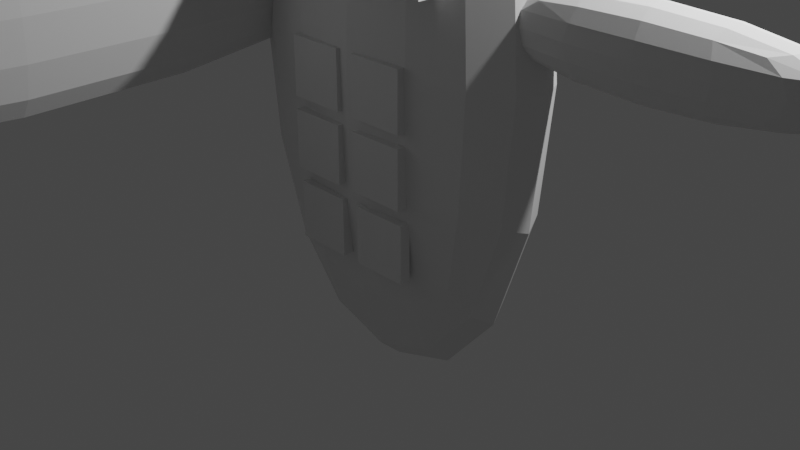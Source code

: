 # Source: RonAlkonso_Special2.blend  (saved by Blender 2.93.20; exported with 4.5.12 LTS)
import bpy
from mathutils import Matrix  # noqa: F401  (used for matrix-valued properties, if any)

bpy.ops.wm.read_factory_settings(use_empty=True)
scene = bpy.context.scene
scene.name = 'Scene'

# ---- collections
col_collection = bpy.data.collections.new('Collection'); scene.collection.children.link(col_collection)

# ---- world
world_world = bpy.data.worlds.new('World'); scene.world = world_world
world_world.use_nodes = True; world_world.node_tree.nodes.clear()
_N = world_world.node_tree.nodes; _L = world_world.node_tree.links
n0 = _N.new('ShaderNodeOutputWorld'); n0.name = 'World Output'; n0.location = (300, 300)
n1 = _N.new('ShaderNodeBackground'); n1.name = 'Background'; n1.location = (10, 300)
n1.inputs[0].default_value = (0.05088, 0.05088, 0.05088, 1.0)
_L.new(n1.outputs[0], n0.inputs[0])
n0.is_active_output = True
world_world.color = (0.05088, 0.05088, 0.05088)
world_world.use_sun_shadow = False
world_world.sun_shadow_jitter_overblur = 0.0

# ---- cameras
cam_camera = bpy.data.cameras.new('Camera')
cam_camera.clip_end = 100.0
cam_camera.ortho_scale = 7.314

# ---- lights
light_light = bpy.data.lights.new('Light', 'POINT')
light_light.transmission_factor = 0.0
light_light.energy = 1000.0
light_light.shadow_soft_size = 0.1
light_light.shadow_maximum_resolution = 0.006
light_light.use_absolute_resolution = True

# ---- meshes
me_cube_001 = bpy.data.meshes.new('Cube.001')
me_cube_001.from_pydata([(-1.0, -1.0, -1.0), (-1.0, -1.0, 1.0), (-1.0, 1.0, -1.0), (-1.0, 1.0, 1.0), (1.0, -1.0, -1.0), (1.0, -1.0, 1.0), (1.0, 1.0, -1.0), (1.0, 1.0, 1.0)], [], [(0, 1, 3, 2), (2, 3, 7, 6), (6, 7, 5, 4), (4, 5, 1, 0), (2, 6, 4, 0), (7, 3, 1, 5)])
_uv = me_cube_001.uv_layers.new(name='UVMap')
_uv.uv.foreach_set('vector', [0.375, 0.0, 0.625, 0.0, 0.625, 0.25, 0.375, 0.25, 0.375, 0.25, 0.625, 0.25, 0.625, 0.5, 0.375, 0.5, 0.375, 0.5, 0.625, 0.5, 0.625, 0.75, 0.375, 0.75, 0.375, 0.75, 0.625, 0.75, 0.625, 1.0, 0.375, 1.0, 0.125, 0.5, 0.375, 0.5, 0.375, 0.75, 0.125, 0.75, 0.625, 0.5, 0.875, 0.5, 0.875, 0.75, 0.625, 0.75])
me_cube_001.materials.append(None)
me_cube_001.use_remesh_fix_poles = True
me_cube_001.use_remesh_preserve_attributes = False
me_cube_001.update()
me_cube_002 = bpy.data.meshes.new('Cube.002')
me_cube_002.from_pydata([(-1.0, -1.0, -1.0), (-1.0, -1.0, 1.0), (-1.0, 1.0, -1.0), (-1.0, 1.0, 1.0), (1.0, -1.0, -1.0), (1.0, -1.0, 1.0), (1.0, 1.0, -1.0), (1.0, 1.0, 1.0)], [], [(0, 1, 3, 2), (2, 3, 7, 6), (6, 7, 5, 4), (4, 5, 1, 0), (2, 6, 4, 0), (7, 3, 1, 5)])
_uv = me_cube_002.uv_layers.new(name='UVMap')
_uv.uv.foreach_set('vector', [0.375, 0.0, 0.625, 0.0, 0.625, 0.25, 0.375, 0.25, 0.375, 0.25, 0.625, 0.25, 0.625, 0.5, 0.375, 0.5, 0.375, 0.5, 0.625, 0.5, 0.625, 0.75, 0.375, 0.75, 0.375, 0.75, 0.625, 0.75, 0.625, 1.0, 0.375, 1.0, 0.125, 0.5, 0.375, 0.5, 0.375, 0.75, 0.125, 0.75, 0.625, 0.5, 0.875, 0.5, 0.875, 0.75, 0.625, 0.75])
me_cube_002.materials.append(None)
me_cube_002.use_remesh_fix_poles = True
me_cube_002.use_remesh_preserve_attributes = False
me_cube_002.update()
me_cube_003 = bpy.data.meshes.new('Cube.003')
me_cube_003.from_pydata([(-1.0, -1.0, -1.0), (-1.0, -1.0, 1.0), (-1.0, 1.0, -1.0), (-1.0, 1.0, 1.0), (1.0, -1.0, -1.0), (1.0, -1.0, 1.0), (1.0, 1.0, -1.0), (1.0, 1.0, 1.0)], [], [(0, 1, 3, 2), (2, 3, 7, 6), (6, 7, 5, 4), (4, 5, 1, 0), (2, 6, 4, 0), (7, 3, 1, 5)])
_uv = me_cube_003.uv_layers.new(name='UVMap')
_uv.uv.foreach_set('vector', [0.375, 0.0, 0.625, 0.0, 0.625, 0.25, 0.375, 0.25, 0.375, 0.25, 0.625, 0.25, 0.625, 0.5, 0.375, 0.5, 0.375, 0.5, 0.625, 0.5, 0.625, 0.75, 0.375, 0.75, 0.375, 0.75, 0.625, 0.75, 0.625, 1.0, 0.375, 1.0, 0.125, 0.5, 0.375, 0.5, 0.375, 0.75, 0.125, 0.75, 0.625, 0.5, 0.875, 0.5, 0.875, 0.75, 0.625, 0.75])
me_cube_003.materials.append(None)
me_cube_003.use_remesh_fix_poles = True
me_cube_003.use_remesh_preserve_attributes = False
me_cube_003.update()
me_cube_004 = bpy.data.meshes.new('Cube.004')
me_cube_004.from_pydata([(-1.0, -1.0, -1.0), (-1.0, -1.0, 1.0), (-1.0, 1.0, -1.0), (-1.0, 1.0, 1.0), (1.0, -1.0, -1.0), (1.0, -1.0, 1.0), (1.0, 1.0, -1.0), (1.0, 1.0, 1.0)], [], [(0, 1, 3, 2), (2, 3, 7, 6), (6, 7, 5, 4), (4, 5, 1, 0), (2, 6, 4, 0), (7, 3, 1, 5)])
_uv = me_cube_004.uv_layers.new(name='UVMap')
_uv.uv.foreach_set('vector', [0.375, 0.0, 0.625, 0.0, 0.625, 0.25, 0.375, 0.25, 0.375, 0.25, 0.625, 0.25, 0.625, 0.5, 0.375, 0.5, 0.375, 0.5, 0.625, 0.5, 0.625, 0.75, 0.375, 0.75, 0.375, 0.75, 0.625, 0.75, 0.625, 1.0, 0.375, 1.0, 0.125, 0.5, 0.375, 0.5, 0.375, 0.75, 0.125, 0.75, 0.625, 0.5, 0.875, 0.5, 0.875, 0.75, 0.625, 0.75])
me_cube_004.materials.append(None)
me_cube_004.use_remesh_fix_poles = True
me_cube_004.use_remesh_preserve_attributes = False
me_cube_004.update()
me_cube_005 = bpy.data.meshes.new('Cube.005')
me_cube_005.from_pydata([(-1.0, -1.0, -1.0), (-1.0, -1.0, 1.0), (-1.0, 1.0, -1.0), (-1.0, 1.0, 1.0), (1.0, -1.0, -1.0), (1.0, -1.0, 1.0), (1.0, 1.0, -1.0), (1.0, 1.0, 1.0)], [], [(0, 1, 3, 2), (2, 3, 7, 6), (6, 7, 5, 4), (4, 5, 1, 0), (2, 6, 4, 0), (7, 3, 1, 5)])
_uv = me_cube_005.uv_layers.new(name='UVMap')
_uv.uv.foreach_set('vector', [0.375, 0.0, 0.625, 0.0, 0.625, 0.25, 0.375, 0.25, 0.375, 0.25, 0.625, 0.25, 0.625, 0.5, 0.375, 0.5, 0.375, 0.5, 0.625, 0.5, 0.625, 0.75, 0.375, 0.75, 0.375, 0.75, 0.625, 0.75, 0.625, 1.0, 0.375, 1.0, 0.125, 0.5, 0.375, 0.5, 0.375, 0.75, 0.125, 0.75, 0.625, 0.5, 0.875, 0.5, 0.875, 0.75, 0.625, 0.75])
me_cube_005.materials.append(None)
me_cube_005.use_remesh_fix_poles = True
me_cube_005.use_remesh_preserve_attributes = False
me_cube_005.update()
me_cube_006 = bpy.data.meshes.new('Cube.006')
me_cube_006.from_pydata([(-1.0, -1.0, -1.0), (-1.0, -1.0, 1.0), (-1.0, 1.0, -1.0), (-1.0, 1.0, 1.0), (1.0, -1.0, -1.0), (1.0, -1.0, 1.0), (1.0, 1.0, -1.0), (1.0, 1.0, 1.0)], [], [(0, 1, 3, 2), (2, 3, 7, 6), (6, 7, 5, 4), (4, 5, 1, 0), (2, 6, 4, 0), (7, 3, 1, 5)])
_uv = me_cube_006.uv_layers.new(name='UVMap')
_uv.uv.foreach_set('vector', [0.375, 0.0, 0.625, 0.0, 0.625, 0.25, 0.375, 0.25, 0.375, 0.25, 0.625, 0.25, 0.625, 0.5, 0.375, 0.5, 0.375, 0.5, 0.625, 0.5, 0.625, 0.75, 0.375, 0.75, 0.375, 0.75, 0.625, 0.75, 0.625, 1.0, 0.375, 1.0, 0.125, 0.5, 0.375, 0.5, 0.375, 0.75, 0.125, 0.75, 0.625, 0.5, 0.875, 0.5, 0.875, 0.75, 0.625, 0.75])
me_cube_006.use_remesh_fix_poles = True
me_cube_006.use_remesh_preserve_attributes = False
me_cube_006.update()
me_cube_007 = bpy.data.meshes.new('Cube.007')
me_cube_007.from_pydata([(-1.0, -1.0, -1.0), (-1.0, -1.0, 1.0), (-1.0, 1.0, -1.0), (-1.0, 1.0, 1.0), (1.0, -1.0, -1.0), (1.0, -1.0, 1.0), (1.0, 1.0, -1.0), (1.0, 1.0, 1.0)], [], [(0, 1, 3, 2), (2, 3, 7, 6), (6, 7, 5, 4), (4, 5, 1, 0), (2, 6, 4, 0), (7, 3, 1, 5)])
_uv = me_cube_007.uv_layers.new(name='UVMap')
_uv.uv.foreach_set('vector', [0.375, 0.0, 0.625, 0.0, 0.625, 0.25, 0.375, 0.25, 0.375, 0.25, 0.625, 0.25, 0.625, 0.5, 0.375, 0.5, 0.375, 0.5, 0.625, 0.5, 0.625, 0.75, 0.375, 0.75, 0.375, 0.75, 0.625, 0.75, 0.625, 1.0, 0.375, 1.0, 0.125, 0.5, 0.375, 0.5, 0.375, 0.75, 0.125, 0.75, 0.625, 0.5, 0.875, 0.5, 0.875, 0.75, 0.625, 0.75])
me_cube_007.materials.append(None)
me_cube_007.use_remesh_fix_poles = True
me_cube_007.use_remesh_preserve_attributes = False
me_cube_007.update()
me_cube_008 = bpy.data.meshes.new('Cube.008')
me_cube_008.from_pydata([(-1.0, -1.0, -1.0), (-1.0, -1.0, 1.0), (-1.0, 1.0, -1.0), (-1.0, 1.0, 1.0), (1.0, -1.0, -1.0), (1.0, -1.0, 1.0), (1.0, 1.0, -1.0), (1.0, 1.0, 1.0)], [], [(0, 1, 3, 2), (2, 3, 7, 6), (6, 7, 5, 4), (4, 5, 1, 0), (2, 6, 4, 0), (7, 3, 1, 5)])
_uv = me_cube_008.uv_layers.new(name='UVMap')
_uv.uv.foreach_set('vector', [0.375, 0.0, 0.625, 0.0, 0.625, 0.25, 0.375, 0.25, 0.375, 0.25, 0.625, 0.25, 0.625, 0.5, 0.375, 0.5, 0.375, 0.5, 0.625, 0.5, 0.625, 0.75, 0.375, 0.75, 0.375, 0.75, 0.625, 0.75, 0.625, 1.0, 0.375, 1.0, 0.125, 0.5, 0.375, 0.5, 0.375, 0.75, 0.125, 0.75, 0.625, 0.5, 0.875, 0.5, 0.875, 0.75, 0.625, 0.75])
me_cube_008.materials.append(None)
me_cube_008.use_remesh_fix_poles = True
me_cube_008.use_remesh_preserve_attributes = False
me_cube_008.update()
me_cube_009 = bpy.data.meshes.new('Cube.009')
me_cube_009.from_pydata([(-1.0, -1.0, -1.0), (-1.0, -1.0, 1.0), (-1.0, 1.0, -1.0), (-1.0, 1.0, 1.0), (1.0, -1.0, -1.0), (1.0, -1.0, 1.0), (1.0, 1.0, -1.0), (1.0, 1.0, 1.0)], [], [(0, 1, 3, 2), (2, 3, 7, 6), (6, 7, 5, 4), (4, 5, 1, 0), (2, 6, 4, 0), (7, 3, 1, 5)])
_uv = me_cube_009.uv_layers.new(name='UVMap')
_uv.uv.foreach_set('vector', [0.375, 0.0, 0.625, 0.0, 0.625, 0.25, 0.375, 0.25, 0.375, 0.25, 0.625, 0.25, 0.625, 0.5, 0.375, 0.5, 0.375, 0.5, 0.625, 0.5, 0.625, 0.75, 0.375, 0.75, 0.375, 0.75, 0.625, 0.75, 0.625, 1.0, 0.375, 1.0, 0.125, 0.5, 0.375, 0.5, 0.375, 0.75, 0.125, 0.75, 0.625, 0.5, 0.875, 0.5, 0.875, 0.75, 0.625, 0.75])
me_cube_009.materials.append(None)
me_cube_009.use_remesh_fix_poles = True
me_cube_009.use_remesh_preserve_attributes = False
me_cube_009.update()
me_cube_010 = bpy.data.meshes.new('Cube.010')
me_cube_010.from_pydata([(-1.0, -1.0, -1.0), (-1.0, -1.0, 1.0), (-1.0, 1.0, -1.0), (-1.0, 1.0, 1.0), (1.0, -1.0, -1.0), (1.0, -1.0, 1.0), (1.0, 1.0, -1.0), (1.0, 1.0, 1.0)], [], [(0, 1, 3, 2), (2, 3, 7, 6), (6, 7, 5, 4), (4, 5, 1, 0), (2, 6, 4, 0), (7, 3, 1, 5)])
_uv = me_cube_010.uv_layers.new(name='UVMap')
_uv.uv.foreach_set('vector', [0.375, 0.0, 0.625, 0.0, 0.625, 0.25, 0.375, 0.25, 0.375, 0.25, 0.625, 0.25, 0.625, 0.5, 0.375, 0.5, 0.375, 0.5, 0.625, 0.5, 0.625, 0.75, 0.375, 0.75, 0.375, 0.75, 0.625, 0.75, 0.625, 1.0, 0.375, 1.0, 0.125, 0.5, 0.375, 0.5, 0.375, 0.75, 0.125, 0.75, 0.625, 0.5, 0.875, 0.5, 0.875, 0.75, 0.625, 0.75])
me_cube_010.materials.append(None)
me_cube_010.use_remesh_fix_poles = True
me_cube_010.use_remesh_preserve_attributes = False
me_cube_010.update()
me_cube_011 = bpy.data.meshes.new('Cube.011')
me_cube_011.from_pydata([(-1.0, -1.0, -1.0), (-1.0, -1.0, 1.0), (-1.0, 1.0, -1.0), (-1.0, 1.0, 1.0), (1.0, -1.0, -1.0), (1.0, -1.0, 1.0), (1.0, 1.0, -1.0), (1.0, 1.0, 1.0)], [], [(0, 1, 3, 2), (2, 3, 7, 6), (6, 7, 5, 4), (4, 5, 1, 0), (2, 6, 4, 0), (7, 3, 1, 5)])
_uv = me_cube_011.uv_layers.new(name='UVMap')
_uv.uv.foreach_set('vector', [0.375, 0.0, 0.625, 0.0, 0.625, 0.25, 0.375, 0.25, 0.375, 0.25, 0.625, 0.25, 0.625, 0.5, 0.375, 0.5, 0.375, 0.5, 0.625, 0.5, 0.625, 0.75, 0.375, 0.75, 0.375, 0.75, 0.625, 0.75, 0.625, 1.0, 0.375, 1.0, 0.125, 0.5, 0.375, 0.5, 0.375, 0.75, 0.125, 0.75, 0.625, 0.5, 0.875, 0.5, 0.875, 0.75, 0.625, 0.75])
me_cube_011.materials.append(None)
me_cube_011.use_remesh_fix_poles = True
me_cube_011.use_remesh_preserve_attributes = False
me_cube_011.update()
me_cube_012 = bpy.data.meshes.new('Cube.012')
me_cube_012.from_pydata([(-1.0, -1.0, -1.0), (-1.0, -1.0, 1.0), (-1.0, 1.0, -1.0), (-1.0, 1.0, 1.0), (1.0, -1.0, -1.0), (1.0, -1.0, 1.0), (1.0, 1.0, -1.0), (1.0, 1.0, 1.0)], [], [(0, 1, 3, 2), (2, 3, 7, 6), (6, 7, 5, 4), (4, 5, 1, 0), (2, 6, 4, 0), (7, 3, 1, 5)])
_uv = me_cube_012.uv_layers.new(name='UVMap')
_uv.uv.foreach_set('vector', [0.375, 0.0, 0.625, 0.0, 0.625, 0.25, 0.375, 0.25, 0.375, 0.25, 0.625, 0.25, 0.625, 0.5, 0.375, 0.5, 0.375, 0.5, 0.625, 0.5, 0.625, 0.75, 0.375, 0.75, 0.375, 0.75, 0.625, 0.75, 0.625, 1.0, 0.375, 1.0, 0.125, 0.5, 0.375, 0.5, 0.375, 0.75, 0.125, 0.75, 0.625, 0.5, 0.875, 0.5, 0.875, 0.75, 0.625, 0.75])
me_cube_012.materials.append(None)
me_cube_012.use_remesh_fix_poles = True
me_cube_012.use_remesh_preserve_attributes = False
me_cube_012.update()
me_cube_013 = bpy.data.meshes.new('Cube.013')
me_cube_013.from_pydata([(-1.0, -1.0, -1.0), (-1.0, -1.0, 1.0), (-1.0, 1.0, -1.0), (-1.0, 1.0, 1.0), (1.0, -1.0, -1.0), (1.0, -1.0, 1.0), (1.0, 1.0, -1.0), (1.0, 1.0, 1.0)], [], [(0, 1, 3, 2), (2, 3, 7, 6), (6, 7, 5, 4), (4, 5, 1, 0), (2, 6, 4, 0), (7, 3, 1, 5)])
_uv = me_cube_013.uv_layers.new(name='UVMap')
_uv.uv.foreach_set('vector', [0.375, 0.0, 0.625, 0.0, 0.625, 0.25, 0.375, 0.25, 0.375, 0.25, 0.625, 0.25, 0.625, 0.5, 0.375, 0.5, 0.375, 0.5, 0.625, 0.5, 0.625, 0.75, 0.375, 0.75, 0.375, 0.75, 0.625, 0.75, 0.625, 1.0, 0.375, 1.0, 0.125, 0.5, 0.375, 0.5, 0.375, 0.75, 0.125, 0.75, 0.625, 0.5, 0.875, 0.5, 0.875, 0.75, 0.625, 0.75])
me_cube_013.materials.append(None)
me_cube_013.use_remesh_fix_poles = True
me_cube_013.use_remesh_preserve_attributes = False
me_cube_013.update()
me_cube = bpy.data.meshes.new('Cube')
me_cube.from_pydata([(-1.0, -1.0, -1.0), (-1.0, -1.0, 1.0), (-1.0, 1.0, -1.0), (-1.0, 1.0, 1.0), (1.0, -1.0, -1.0), (1.0, -1.0, 1.0), (1.0, 1.0, -1.0), (1.0, 1.0, 1.0)], [], [(0, 1, 3, 2), (2, 3, 7, 6), (6, 7, 5, 4), (4, 5, 1, 0), (2, 6, 4, 0), (7, 3, 1, 5)])
_uv = me_cube.uv_layers.new(name='UVMap')
_uv.uv.foreach_set('vector', [0.375, 0.0, 0.625, 0.0, 0.625, 0.25, 0.375, 0.25, 0.375, 0.25, 0.625, 0.25, 0.625, 0.5, 0.375, 0.5, 0.375, 0.5, 0.625, 0.5, 0.625, 0.75, 0.375, 0.75, 0.375, 0.75, 0.625, 0.75, 0.625, 1.0, 0.375, 1.0, 0.125, 0.5, 0.375, 0.5, 0.375, 0.75, 0.125, 0.75, 0.625, 0.5, 0.875, 0.5, 0.875, 0.75, 0.625, 0.75])
me_cube.materials.append(None)
me_cube.use_remesh_fix_poles = True
me_cube.use_remesh_preserve_attributes = False
me_cube.update()

# ---- objects
ob_light = bpy.data.objects.new('Light', light_light)
ob_camera = bpy.data.objects.new('Camera', cam_camera)
ob_cube = bpy.data.objects.new('Cube', me_cube_001)
ob_cube_001 = bpy.data.objects.new('Cube.001', me_cube_002)
ob_cube_002 = bpy.data.objects.new('Cube.002', me_cube_003)
ob_cube_003 = bpy.data.objects.new('Cube.003', me_cube_004)
ob_cube_004 = bpy.data.objects.new('Cube.004', me_cube_005)
ob_cube_005 = bpy.data.objects.new('Cube.005', me_cube_006)
ob_cube_006 = bpy.data.objects.new('Cube.006', me_cube_007)
ob_cube_007 = bpy.data.objects.new('Cube.007', me_cube_008)
ob_cube_008 = bpy.data.objects.new('Cube.008', me_cube_009)
ob_cube_009 = bpy.data.objects.new('Cube.009', me_cube_010)
ob_cube_010 = bpy.data.objects.new('Cube.010', me_cube_011)
ob_cube_011 = bpy.data.objects.new('Cube.011', me_cube_012)
ob_cube_012 = bpy.data.objects.new('Cube.012', me_cube_013)
ob_hiddenweapon = bpy.data.objects.new('HiddenWeapon', me_cube)

# ---- transforms, parenting, visibility, modifiers, constraints
ob_light.location = (4.076, 1.005, 5.904)
ob_light.rotation_euler = (0.6503, 0.05522, 1.866)
ob_light.lock_rotations_4d = False
ob_light.empty_display_type = 'ARROWS'
ob_light.color = (0.0, 0.0, 0.0, 0.0)
ob_light.lineart.crease_threshold = 0.0
ob_camera.location = (7.359, -6.926, 4.958)
ob_camera.rotation_euler = (1.109, 0.0, 0.8149)
ob_camera.lock_rotations_4d = False
ob_camera.empty_display_type = 'ARROWS'
ob_camera.color = (0.0, 0.0, 0.0, 0.0)
ob_camera.display_type = 'WIRE'
ob_camera.lineart.crease_threshold = 0.0
ob_cube.location = (0.0, 0.0, 1.8)
ob_cube.scale = (2.166, 0.7796, 4.046)
_m = ob_cube.modifiers.new('Subdivision', 'SUBSURF')
_m.levels = 2
ob_cube_001.location = (-1.921, -2.976, 2.387)
ob_cube_001.rotation_euler = (0.0, -0.0, 1.506)
ob_cube_001.scale = (5.171, 0.6533, 1.262)
_m = ob_cube_001.modifiers.new('Subdivision', 'SUBSURF')
_m.levels = 2
ob_cube_002.location = (2.81, 0.0, 2.387)
ob_cube_002.scale = (2.001, 0.3657, 0.4884)
_m = ob_cube_002.modifiers.new('Subdivision', 'SUBSURF')
_m.levels = 2
ob_cube_003.location = (0.0, 0.0, 4.994)
_m = ob_cube_003.modifiers.new('Subdivision', 'SUBSURF')
_m.levels = 2
ob_cube_004.location = (-0.5288, -0.626, 2.993)
ob_cube_004.scale = (0.4396, 0.08135, 0.4396)
ob_cube_005.location = (-0.5673, -0.626, 3.0)
ob_cube_005.scale = (0.4396, 0.08135, 0.4396)
ob_cube_006.location = (0.5405, -0.626, 2.993)
ob_cube_006.scale = (0.4396, 0.08135, 0.4396)
ob_cube_007.location = (-0.417, -0.626, 1.601)
ob_cube_007.scale = (0.3063, 0.05667, 0.3063)
ob_cube_008.location = (0.3981, -0.626, 1.601)
ob_cube_008.scale = (0.3063, 0.05667, 0.3063)
ob_cube_009.location = (-0.417, -0.626, 0.8547)
ob_cube_009.scale = (0.3063, 0.05667, 0.3063)
ob_cube_010.location = (0.3981, -0.626, 0.8547)
ob_cube_010.scale = (0.3063, 0.05667, 0.3063)
ob_cube_011.location = (-0.417, -0.5867, 0.07626)
ob_cube_011.scale = (0.3063, 0.05667, 0.3063)
ob_cube_012.location = (0.3981, -0.5867, 0.07626)
ob_cube_012.scale = (0.3063, 0.05667, 0.3063)
ob_hiddenweapon.location = (-1.898, -7.605, 2.162)
ob_hiddenweapon.scale = (0.2916, 1.0, 0.2976)

# ---- collection membership
col_collection.objects.link(ob_light)
col_collection.objects.link(ob_camera)
col_collection.objects.link(ob_cube)
col_collection.objects.link(ob_cube_001)
col_collection.objects.link(ob_cube_002)
col_collection.objects.link(ob_cube_003)
col_collection.objects.link(ob_cube_004)
col_collection.objects.link(ob_cube_005)
col_collection.objects.link(ob_cube_006)
col_collection.objects.link(ob_cube_007)
col_collection.objects.link(ob_cube_008)
col_collection.objects.link(ob_cube_009)
col_collection.objects.link(ob_cube_010)
col_collection.objects.link(ob_cube_011)
col_collection.objects.link(ob_cube_012)
col_collection.objects.link(ob_hiddenweapon)

# ---- scene / render settings (as saved in the file)
scene.camera = ob_camera
scene.frame_start = 1; scene.frame_end = 60; scene.frame_set(59)
scene.render.engine = 'BLENDER_EEVEE_NEXT'
scene.cycles.use_denoising = False
scene.cycles.samples = 128
scene.cycles.sampling_pattern = 'TABULATED_SOBOL'
scene.cycles.use_adaptive_sampling = False
scene.cycles.use_light_tree = False
scene.view_settings.view_transform = 'Filmic'
bpy.context.view_layer.update()
